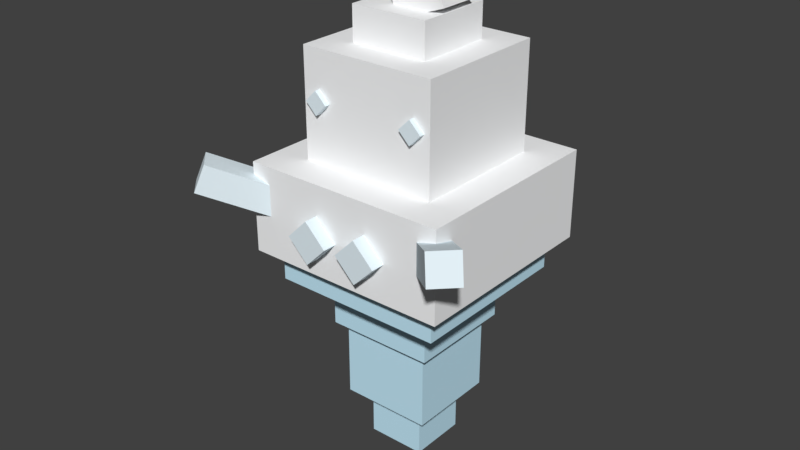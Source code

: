 # Source: Vanillish.blend  (saved by Blender 2.77.0; exported with 4.5.12 LTS)
import bpy
from mathutils import Matrix  # noqa: F401  (used for matrix-valued properties, if any)

bpy.ops.wm.read_factory_settings(use_empty=True)
scene = bpy.context.scene
scene.name = 'Scene'

# ---- collections
col_collection_1 = bpy.data.collections.new('Collection 1'); scene.collection.children.link(col_collection_1)

# ---- materials (node trees are filled in below, after node groups)
mat_mat_2 = bpy.data.materials.new('Mat.2')
mat_mat_2.alpha_threshold = 0.0
mat_mat_2.use_transparent_shadow = False
mat_mat_2.diffuse_color = (0.9451, 0.9529, 0.9608, 1.0)
mat_mat_2.roughness = 0.5
mat_mat_3 = bpy.data.materials.new('Mat.3')
mat_mat_3.alpha_threshold = 0.0
mat_mat_3.use_transparent_shadow = False
mat_mat_3.diffuse_color = (0.5608, 0.8235, 0.9569, 1.0)
mat_mat_3.roughness = 0.5
mat_mat = bpy.data.materials.new('Mat')
mat_mat.alpha_threshold = 0.0
mat_mat.use_transparent_shadow = False
mat_mat.diffuse_color = (0.7961, 0.9059, 0.9608, 1.0)
mat_mat.roughness = 0.5

# ---- material node trees

# ---- world
world_world = bpy.data.worlds.new('World'); scene.world = world_world
world_world.color = (0.05088, 0.05088, 0.05088)
world_world.use_sun_shadow = False
world_world.sun_shadow_jitter_overblur = 0.0
world_world.cycles.sampling_method = 'MANUAL'

# ---- meshes
me_cube_4 = bpy.data.meshes.new('Cube_4')
me_cube_4.from_pydata([(-70.7, -56.56, -30.62), (-70.7, -56.56, -30.62), (-70.7, -56.56, -30.62), (-70.7, -56.56, 30.62), (-70.7, -56.56, 30.62), (-70.7, -56.56, 30.62), (70.7, -56.56, -30.62), (70.7, -56.56, -30.62), (70.7, -56.56, -30.62), (70.7, -56.56, 30.62), (70.7, -56.56, 30.62), (70.7, -56.56, 30.62), (70.7, 84.84, -30.62), (70.7, 84.84, -30.62), (70.7, 84.84, 30.62), (70.7, 84.84, 30.62), (-70.7, 84.84, -30.62), (-70.7, 84.84, -30.62), (-70.7, 84.84, 30.62), (-70.7, 84.84, 30.62)], [], [(9, 14, 18, 3), (1, 4, 18, 16), (12, 6, 0, 16), (17, 19, 15, 13), (12, 14, 10, 7), (8, 11, 5, 2)])
_uv = me_cube_4.uv_layers.new(name='UVMap')
_uv.uv.foreach_set('vector', [0.3125, 0.0625, 0.3125, 0.1875, 0.1875, 0.1875, 0.1875, 0.0625, 0.3125, 0.0625, 0.3125, 0.1875, 0.1875, 0.1875, 0.1875, 0.0625, 0.3125, 0.0625, 0.3125, 0.1875, 0.1875, 0.1875, 0.1875, 0.0625, 0.3125, 0.0625, 0.3125, 0.1875, 0.1875, 0.1875, 0.1875, 0.0625, 0.3125, 0.0625, 0.3125, 0.1875, 0.1875, 0.1875, 0.1875, 0.0625, 0.3125, 0.0625, 0.3125, 0.1875, 0.1875, 0.1875, 0.1875, 0.0625])
me_cube_4.materials.append(mat_mat_2)
me_cube_4.use_remesh_preserve_volume = False
me_cube_4.use_remesh_preserve_attributes = False
me_cube_4.use_mirror_vertex_groups = False
me_cube_4.update()
me_cube_001 = bpy.data.meshes.new('Cube.001')
me_cube_001.from_pydata([(-20.2, -16.16, -28.29), (-20.2, -16.16, -28.29), (-20.2, -16.16, -28.29), (-20.2, -16.16, 28.29), (-20.2, -16.16, 28.29), (-20.2, -16.16, 28.29), (20.2, -16.16, -28.29), (20.2, -16.16, -28.29), (20.2, -16.16, -28.29), (20.2, -16.16, 28.29), (20.2, -16.16, 28.29), (20.2, -16.16, 28.29), (20.2, 24.24, -28.29), (20.2, 24.24, -28.29), (20.2, 24.24, 28.29), (20.2, 24.24, 28.29), (-20.2, 24.24, -28.29), (-20.2, 24.24, -28.29), (-20.2, 24.24, 28.29), (-20.2, 24.24, 28.29)], [], [(9, 14, 18, 3), (1, 4, 18, 16), (12, 6, 0, 16), (17, 19, 15, 13), (12, 14, 10, 7), (8, 11, 5, 2)])
_uv = me_cube_001.uv_layers.new(name='UVMap')
_uv.uv.foreach_set('vector', [0.5938, 0.8125, 0.5938, 0.9375, 0.5312, 0.9375, 0.5312, 0.8125, 0.5938, 0.8125, 0.5938, 0.9375, 0.5312, 0.9375, 0.5312, 0.8125, 0.5938, 0.8125, 0.5938, 0.9375, 0.5312, 0.9375, 0.5312, 0.8125, 0.5938, 0.8125, 0.5938, 0.9375, 0.5312, 0.9375, 0.5312, 0.8125, 0.5938, 0.8125, 0.5938, 0.9375, 0.5312, 0.9375, 0.5312, 0.8125, 0.5938, 0.8125, 0.5938, 0.9375, 0.5312, 0.9375, 0.5312, 0.8125])
me_cube_001.materials.append(mat_mat_3)
me_cube_001.use_remesh_preserve_volume = False
me_cube_001.use_remesh_preserve_attributes = False
me_cube_001.use_mirror_vertex_groups = False
me_cube_001.update()
me_cube_1 = bpy.data.meshes.new('Cube_1')
me_cube_1.from_pydata([(-31.35, -25.08, -43.9), (-31.35, -25.08, -43.9), (-31.35, -25.08, -43.9), (-31.35, -25.08, 43.9), (-31.35, -25.08, 43.9), (-31.35, -25.08, 43.9), (31.35, -25.08, -43.9), (31.35, -25.08, -43.9), (31.35, -25.08, -43.9), (31.35, -25.08, 43.9), (31.35, -25.08, 43.9), (31.35, -25.08, 43.9), (31.35, 37.62, -43.9), (31.35, 37.62, -43.9), (31.35, 37.62, 43.9), (31.35, 37.62, 43.9), (-31.35, 37.62, -43.9), (-31.35, 37.62, -43.9), (-31.35, 37.62, 43.9), (-31.35, 37.62, 43.9)], [], [(9, 14, 18, 3), (1, 4, 18, 16), (12, 6, 0, 16), (17, 19, 15, 13), (12, 14, 10, 7), (8, 11, 5, 2)])
_uv = me_cube_1.uv_layers.new(name='UVMap')
_uv.uv.foreach_set('vector', [0.5938, 0.8125, 0.5938, 0.9375, 0.5312, 0.9375, 0.5312, 0.8125, 0.5938, 0.8125, 0.5938, 0.9375, 0.5312, 0.9375, 0.5312, 0.8125, 0.5938, 0.8125, 0.5938, 0.9375, 0.5312, 0.9375, 0.5312, 0.8125, 0.5938, 0.8125, 0.5938, 0.9375, 0.5312, 0.9375, 0.5312, 0.8125, 0.5938, 0.8125, 0.5938, 0.9375, 0.5312, 0.9375, 0.5312, 0.8125, 0.5938, 0.8125, 0.5938, 0.9375, 0.5312, 0.9375, 0.5312, 0.8125])
me_cube_1.materials.append(mat_mat_3)
me_cube_1.use_remesh_preserve_volume = False
me_cube_1.use_remesh_preserve_attributes = False
me_cube_1.use_mirror_vertex_groups = False
me_cube_1.update()
me_cube_3 = bpy.data.meshes.new('Cube_3')
me_cube_3.from_pydata([(-59.56, -47.65, -25.8), (-59.56, -47.65, -25.8), (-59.56, -47.65, -25.8), (-59.56, -47.65, 25.8), (-59.56, -47.65, 25.8), (-59.56, -47.65, 25.8), (59.56, -47.65, -25.8), (59.56, -47.65, -25.8), (59.56, -47.65, -25.8), (59.56, -47.65, 25.8), (59.56, -47.65, 25.8), (59.56, -47.65, 25.8), (59.56, 71.47, -25.8), (59.56, 71.47, -25.8), (59.56, 71.47, 25.8), (59.56, 71.47, 25.8), (-59.56, 71.47, -25.8), (-59.56, 71.47, -25.8), (-59.56, 71.47, 25.8), (-59.56, 71.47, 25.8)], [], [(9, 14, 18, 3), (1, 4, 18, 16), (12, 6, 0, 16), (17, 19, 15, 13), (12, 14, 10, 7), (8, 11, 5, 2)])
_uv = me_cube_3.uv_layers.new(name='UVMap')
_uv.uv.foreach_set('vector', [0.625, 0.8125, 0.625, 0.9375, 0.5, 0.9375, 0.5, 0.8125, 0.625, 0.8125, 0.625, 0.9375, 0.5, 0.9375, 0.5, 0.8125, 0.625, 0.8125, 0.625, 0.9375, 0.5, 0.9375, 0.5, 0.8125, 0.625, 0.8125, 0.625, 0.9375, 0.5, 0.9375, 0.5, 0.8125, 0.625, 0.8125, 0.625, 0.9375, 0.5, 0.9375, 0.5, 0.8125, 0.625, 0.8125, 0.625, 0.9375, 0.5, 0.9375, 0.5, 0.8125])
me_cube_3.materials.append(mat_mat_3)
me_cube_3.use_remesh_preserve_volume = False
me_cube_3.use_remesh_preserve_attributes = False
me_cube_3.use_mirror_vertex_groups = False
me_cube_3.update()
me_cube_2 = bpy.data.meshes.new('Cube_2')
me_cube_2.from_pydata([(-37.46, -29.97, -39.12), (-37.46, -29.97, -39.12), (-37.46, -29.97, -39.12), (-37.46, -29.97, 39.12), (-37.46, -29.97, 39.12), (-37.46, -29.97, 39.12), (37.46, -29.97, -39.12), (37.46, -29.97, -39.12), (37.46, -29.97, -39.12), (37.46, -29.97, 39.12), (37.46, -29.97, 39.12), (37.46, -29.97, 39.12), (37.46, 44.95, -39.12), (37.46, 44.95, -39.12), (37.46, 44.95, 39.12), (37.46, 44.95, 39.12), (-37.46, 44.95, -39.12), (-37.46, 44.95, -39.12), (-37.46, 44.95, 39.12), (-37.46, 44.95, 39.12)], [], [(9, 14, 18, 3), (1, 4, 18, 16), (12, 6, 0, 16), (17, 19, 15, 13), (12, 14, 10, 7), (8, 11, 5, 2)])
_uv = me_cube_2.uv_layers.new(name='UVMap')
_uv.uv.foreach_set('vector', [0.625, 0.8125, 0.625, 0.9375, 0.5, 0.9375, 0.5, 0.8125, 0.625, 0.8125, 0.625, 0.9375, 0.5, 0.9375, 0.5, 0.8125, 0.625, 0.8125, 0.625, 0.9375, 0.5, 0.9375, 0.5, 0.8125, 0.625, 0.8125, 0.625, 0.9375, 0.5, 0.9375, 0.5, 0.8125, 0.625, 0.8125, 0.625, 0.9375, 0.5, 0.9375, 0.5, 0.8125, 0.625, 0.8125, 0.625, 0.9375, 0.5, 0.9375, 0.5, 0.8125])
me_cube_2.materials.append(mat_mat_3)
me_cube_2.use_remesh_preserve_volume = False
me_cube_2.use_remesh_preserve_attributes = False
me_cube_2.use_mirror_vertex_groups = False
me_cube_2.update()
me_cube_15 = bpy.data.meshes.new('Cube_15')
me_cube_15.from_pydata([(-7.844, -4.437, 0.0), (-7.844, -4.437, 0.0), (-7.844, -4.437, 0.0), (-6.104e-05, -4.437, 7.844), (-6.104e-05, -4.437, 7.844), (-6.104e-05, -4.437, 7.844), (-6.104e-05, -4.437, -7.844), (-6.104e-05, -4.437, -7.844), (-6.104e-05, -4.437, -7.844), (7.844, -4.437, 0.0), (7.844, -4.437, 0.0), (7.844, -4.437, 0.0), (-6.104e-05, 6.656, -7.844), (-6.104e-05, 6.656, -7.844), (7.844, 6.656, 0.0), (7.844, 6.656, 0.0), (-7.844, 6.656, 0.0), (-7.844, 6.656, 0.0), (-6.104e-05, 6.656, 7.844), (-6.104e-05, 6.656, 7.844)], [], [(9, 14, 18, 3), (1, 4, 18, 16), (12, 6, 0, 16), (17, 19, 15, 13), (12, 14, 10, 7), (8, 11, 5, 2)])
_uv = me_cube_15.uv_layers.new(name='UVMap')
_uv.uv.foreach_set('vector', [0.5938, 0.8125, 0.5938, 0.9375, 0.5312, 0.9375, 0.5312, 0.8125, 0.5938, 0.8125, 0.5938, 0.9375, 0.5312, 0.9375, 0.5312, 0.8125, 0.5938, 0.8125, 0.5938, 0.9375, 0.5312, 0.9375, 0.5312, 0.8125, 0.5938, 0.8125, 0.5938, 0.9375, 0.5312, 0.9375, 0.5312, 0.8125, 0.5938, 0.8125, 0.5938, 0.9375, 0.5312, 0.9375, 0.5312, 0.8125, 0.5938, 0.8125, 0.5938, 0.9375, 0.5312, 0.9375, 0.5312, 0.8125])
me_cube_15.materials.append(mat_mat)
me_cube_15.use_remesh_preserve_volume = False
me_cube_15.use_remesh_preserve_attributes = False
me_cube_15.use_mirror_vertex_groups = False
me_cube_15.update()
me_cube_13 = bpy.data.meshes.new('Cube_13')
me_cube_13.from_pydata([(-7.844, -4.437, 0.0), (-7.844, -4.437, 0.0), (-7.844, -4.437, 0.0), (-6.104e-05, -4.437, 7.844), (-6.104e-05, -4.437, 7.844), (-6.104e-05, -4.437, 7.844), (-6.104e-05, -4.437, -7.844), (-6.104e-05, -4.437, -7.844), (-6.104e-05, -4.437, -7.844), (7.844, -4.437, 0.0), (7.844, -4.437, 0.0), (7.844, -4.437, 0.0), (-6.104e-05, 6.656, -7.844), (-6.104e-05, 6.656, -7.844), (7.844, 6.656, 0.0), (7.844, 6.656, 0.0), (-7.844, 6.656, 0.0), (-7.844, 6.656, 0.0), (-6.104e-05, 6.656, 7.844), (-6.104e-05, 6.656, 7.844)], [], [(9, 14, 18, 3), (1, 4, 18, 16), (12, 6, 0, 16), (17, 19, 15, 13), (12, 14, 10, 7), (8, 11, 5, 2)])
_uv = me_cube_13.uv_layers.new(name='UVMap')
_uv.uv.foreach_set('vector', [0.5938, 0.8125, 0.5938, 0.9375, 0.5312, 0.9375, 0.5312, 0.8125, 0.5938, 0.8125, 0.5938, 0.9375, 0.5312, 0.9375, 0.5312, 0.8125, 0.5938, 0.8125, 0.5938, 0.9375, 0.5312, 0.9375, 0.5312, 0.8125, 0.5938, 0.8125, 0.5938, 0.9375, 0.5312, 0.9375, 0.5312, 0.8125, 0.5938, 0.8125, 0.5938, 0.9375, 0.5312, 0.9375, 0.5312, 0.8125, 0.5938, 0.8125, 0.5938, 0.9375, 0.5312, 0.9375, 0.5312, 0.8125])
me_cube_13.materials.append(mat_mat)
me_cube_13.use_remesh_preserve_volume = False
me_cube_13.use_remesh_preserve_attributes = False
me_cube_13.use_mirror_vertex_groups = False
me_cube_13.update()
me_cube_14 = bpy.data.meshes.new('Cube_14')
me_cube_14.from_pydata([(-7.844, -4.437, 0.0), (-7.844, -4.437, 0.0), (-7.844, -4.437, 0.0), (0.0, -4.437, 7.844), (0.0, -4.437, 7.844), (0.0, -4.437, 7.844), (0.0, -4.437, -7.844), (0.0, -4.437, -7.844), (0.0, -4.437, -7.844), (7.844, -4.437, 0.0), (7.844, -4.437, 0.0), (7.844, -4.437, 0.0), (0.0, 6.656, -7.844), (0.0, 6.656, -7.844), (7.844, 6.656, 0.0), (7.844, 6.656, 0.0), (-7.844, 6.656, 0.0), (-7.844, 6.656, 0.0), (0.0, 6.656, 7.844), (0.0, 6.656, 7.844)], [], [(9, 14, 18, 3), (1, 4, 18, 16), (12, 6, 0, 16), (17, 19, 15, 13), (12, 14, 10, 7), (8, 11, 5, 2)])
_uv = me_cube_14.uv_layers.new(name='UVMap')
_uv.uv.foreach_set('vector', [0.5938, 0.8125, 0.5938, 0.9375, 0.5312, 0.9375, 0.5312, 0.8125, 0.5938, 0.8125, 0.5938, 0.9375, 0.5312, 0.9375, 0.5312, 0.8125, 0.5938, 0.8125, 0.5938, 0.9375, 0.5312, 0.9375, 0.5312, 0.8125, 0.5938, 0.8125, 0.5938, 0.9375, 0.5312, 0.9375, 0.5312, 0.8125, 0.5938, 0.8125, 0.5938, 0.9375, 0.5312, 0.9375, 0.5312, 0.8125, 0.5938, 0.8125, 0.5938, 0.9375, 0.5312, 0.9375, 0.5312, 0.8125])
me_cube_14.materials.append(mat_mat)
me_cube_14.use_remesh_preserve_volume = False
me_cube_14.use_remesh_preserve_attributes = False
me_cube_14.use_mirror_vertex_groups = False
me_cube_14.update()
me_cube_12 = bpy.data.meshes.new('Cube_12')
me_cube_12.from_pydata([(-7.844, -4.437, 0.0), (-7.844, -4.437, 0.0), (-7.844, -4.437, 0.0), (0.0, -4.437, 7.844), (0.0, -4.437, 7.844), (0.0, -4.437, 7.844), (0.0, -4.437, -7.844), (0.0, -4.437, -7.844), (0.0, -4.437, -7.844), (7.844, -4.437, 0.0), (7.844, -4.437, 0.0), (7.844, -4.437, 0.0), (0.0, 6.656, -7.844), (0.0, 6.656, -7.844), (7.844, 6.656, 0.0), (7.844, 6.656, 0.0), (-7.844, 6.656, 0.0), (-7.844, 6.656, 0.0), (0.0, 6.656, 7.844), (0.0, 6.656, 7.844)], [], [(9, 14, 18, 3), (1, 4, 18, 16), (12, 6, 0, 16), (17, 19, 15, 13), (12, 14, 10, 7), (8, 11, 5, 2)])
_uv = me_cube_12.uv_layers.new(name='UVMap')
_uv.uv.foreach_set('vector', [0.5938, 0.8125, 0.5938, 0.9375, 0.5312, 0.9375, 0.5312, 0.8125, 0.5938, 0.8125, 0.5938, 0.9375, 0.5312, 0.9375, 0.5312, 0.8125, 0.5938, 0.8125, 0.5938, 0.9375, 0.5312, 0.9375, 0.5312, 0.8125, 0.5938, 0.8125, 0.5938, 0.9375, 0.5312, 0.9375, 0.5312, 0.8125, 0.5938, 0.8125, 0.5938, 0.9375, 0.5312, 0.9375, 0.5312, 0.8125, 0.5938, 0.8125, 0.5938, 0.9375, 0.5312, 0.9375, 0.5312, 0.8125])
me_cube_12.materials.append(mat_mat)
me_cube_12.use_remesh_preserve_volume = False
me_cube_12.use_remesh_preserve_attributes = False
me_cube_12.use_mirror_vertex_groups = False
me_cube_12.update()
me_cube_11 = bpy.data.meshes.new('Cube_11')
me_cube_11.from_pydata([(12.33, -26.24, 0.1751), (12.33, -26.24, 0.1751), (12.33, -26.24, 0.1751), (7.232, -21.14, 18.47), (7.232, -21.14, 18.47), (7.232, -21.14, 18.47), (26.24, -12.33, 0.1751), (26.24, -12.33, 0.1751), (26.24, -12.33, 0.1751), (21.14, -7.232, 18.47), (21.14, -7.232, 18.47), (21.14, -7.232, 18.47), (-15.6, 29.51, -23.14), (-15.6, 29.51, -23.14), (-20.7, 34.61, -4.838), (-20.7, 34.61, -4.838), (-29.51, 15.6, -23.14), (-29.51, 15.6, -23.14), (-34.61, 20.7, -4.838), (-34.61, 20.7, -4.838)], [], [(9, 14, 18, 3), (17, 19, 15, 13), (12, 6, 0, 16), (12, 14, 10, 7), (8, 11, 5, 2), (1, 4, 18, 16)])
_uv = me_cube_11.uv_layers.new(name='UVMap')
_uv.uv.foreach_set('vector', [0.5938, 0.8125, 0.5938, 0.9375, 0.5312, 0.9375, 0.5312, 0.8125, 0.5938, 0.8125, 0.5938, 0.9375, 0.5312, 0.9375, 0.5312, 0.8125, 0.5938, 0.8125, 0.5938, 0.9375, 0.5312, 0.9375, 0.5312, 0.8125, 0.5938, 0.8125, 0.5938, 0.9375, 0.5312, 0.9375, 0.5312, 0.8125, 0.5938, 0.8125, 0.5938, 0.9375, 0.5312, 0.9375, 0.5312, 0.8125, 0.5938, 0.8125, 0.5938, 0.9375, 0.5312, 0.9375, 0.5312, 0.8125])
me_cube_11.materials.append(mat_mat)
me_cube_11.use_remesh_preserve_volume = False
me_cube_11.use_remesh_preserve_attributes = False
me_cube_11.use_mirror_vertex_groups = False
me_cube_11.update()
me_cube_10 = bpy.data.meshes.new('Cube_10')
me_cube_10.from_pydata([(-14.47, -8.187, -3.052e-05), (-14.47, -8.187, -3.052e-05), (-14.47, -8.187, -3.052e-05), (0.0, -8.187, 14.47), (0.0, -8.187, 14.47), (0.0, -8.187, 14.47), (0.0, -8.187, -14.47), (0.0, -8.187, -14.47), (0.0, -8.187, -14.47), (14.47, -8.187, -3.052e-05), (14.47, -8.187, -3.052e-05), (14.47, -8.187, -3.052e-05), (0.0, 12.28, -14.47), (0.0, 12.28, -14.47), (14.47, 12.28, -3.052e-05), (14.47, 12.28, -3.052e-05), (-14.47, 12.28, -3.052e-05), (-14.47, 12.28, -3.052e-05), (0.0, 12.28, 14.47), (0.0, 12.28, 14.47)], [], [(9, 14, 18, 3), (1, 4, 18, 16), (12, 6, 0, 16), (17, 19, 15, 13), (12, 14, 10, 7), (8, 11, 5, 2)])
_uv = me_cube_10.uv_layers.new(name='UVMap')
_uv.uv.foreach_set('vector', [0.5938, 0.8125, 0.5938, 0.9375, 0.5312, 0.9375, 0.5312, 0.8125, 0.5938, 0.8125, 0.5938, 0.9375, 0.5312, 0.9375, 0.5312, 0.8125, 0.5938, 0.8125, 0.5938, 0.9375, 0.5312, 0.9375, 0.5312, 0.8125, 0.5938, 0.8125, 0.5938, 0.9375, 0.5312, 0.9375, 0.5312, 0.8125, 0.5938, 0.8125, 0.5938, 0.9375, 0.5312, 0.9375, 0.5312, 0.8125, 0.5938, 0.8125, 0.5938, 0.9375, 0.5312, 0.9375, 0.5312, 0.8125])
me_cube_10.materials.append(mat_mat)
me_cube_10.use_remesh_preserve_volume = False
me_cube_10.use_remesh_preserve_attributes = False
me_cube_10.use_mirror_vertex_groups = False
me_cube_10.update()
me_cube_5 = bpy.data.meshes.new('Cube_5')
me_cube_5.from_pydata([(-47.16, -42.87, -46.14), (-47.16, -42.87, -46.14), (-47.16, -42.87, -46.14), (-47.16, -42.87, 46.14), (-47.16, -42.87, 46.14), (-47.16, -42.87, 46.14), (47.16, -42.87, -46.14), (47.16, -42.87, -46.14), (47.16, -42.87, -46.14), (47.16, -42.87, 46.14), (47.16, -42.87, 46.14), (47.16, -42.87, 46.14), (47.16, 51.44, -46.14), (47.16, 51.44, -46.14), (47.16, 51.44, 46.14), (47.16, 51.44, 46.14), (-47.16, 51.44, -46.14), (-47.16, 51.44, -46.14), (-47.16, 51.44, 46.14), (-47.16, 51.44, 46.14), (-3.052e-05, 51.44, 46.14), (-3.052e-05, 51.44, -46.14)], [], [(5, 2, 8, 11), (9, 14, 20, 18, 3), (16, 1, 4, 18), (12, 14, 10, 7), (0, 16, 21, 12, 6), (17, 19, 20, 15, 13, 21)])
_uv = me_cube_5.uv_layers.new(name='UVMap')
_uv.uv.foreach_set('vector', [0.0, 1.0, 0.0, 0.0, 0.5, 0.0, 0.5, 1.0, 0.3125, 0.0625, 0.3125, 0.1875, 0.25, 0.1875, 0.1875, 0.1875, 0.1875, 0.0625, 0.1875, 0.0625, 0.3125, 0.0625, 0.3125, 0.1875, 0.1875, 0.1875, 0.3125, 0.0625, 0.3125, 0.1875, 0.1875, 0.1875, 0.1875, 0.0625, 0.1875, 0.1875, 0.1875, 0.0625, 0.25, 0.0625, 0.3125, 0.0625, 0.3125, 0.1875, 0.3125, 0.0625, 0.3125, 0.1875, 0.25, 0.1875, 0.1875, 0.1875, 0.1875, 0.0625, 0.25, 0.0625])
me_cube_5.materials.append(mat_mat_2)
me_cube_5.use_remesh_preserve_volume = False
me_cube_5.use_remesh_preserve_attributes = False
me_cube_5.use_mirror_vertex_groups = False
me_cube_5.update()
me_cube_6 = bpy.data.meshes.new('Cube_6')
me_cube_6.from_pydata([(-26.77, -21.42, -17.86), (-26.77, -21.42, -17.86), (-26.77, -21.42, -17.86), (-26.77, -21.42, 17.86), (-26.77, -21.42, 17.86), (-26.77, -21.42, 17.86), (26.77, -21.42, -17.86), (26.77, -21.42, -17.86), (26.77, -21.42, -17.86), (26.77, -21.42, 17.86), (26.77, -21.42, 17.86), (26.77, -21.42, 17.86), (26.77, 32.13, -17.86), (26.77, 32.13, -17.86), (26.77, 32.13, 17.86), (26.77, 32.13, 17.86), (-26.77, 32.13, -17.86), (-26.77, 32.13, -17.86), (-26.77, 32.13, 17.86), (-26.77, 32.13, 17.86)], [], [(9, 14, 18, 3), (1, 4, 18, 16), (12, 6, 0, 16), (17, 19, 15, 13), (12, 14, 10, 7), (8, 11, 5, 2)])
_uv = me_cube_6.uv_layers.new(name='UVMap')
_uv.uv.foreach_set('vector', [0.4688, 0.875, 0.4688, 1.0, 0.3438, 1.0, 0.3438, 0.875, 0.4688, 0.875, 0.4688, 1.0, 0.3438, 1.0, 0.3438, 0.875, 0.4688, 0.875, 0.4688, 1.0, 0.3438, 1.0, 0.3438, 0.875, 0.4688, 0.875, 0.4688, 1.0, 0.3438, 1.0, 0.3438, 0.875, 0.4688, 0.875, 0.4688, 1.0, 0.3438, 1.0, 0.3438, 0.875, 0.4688, 0.875, 0.4688, 1.0, 0.3438, 1.0, 0.3438, 0.875])
me_cube_6.materials.append(mat_mat_2)
me_cube_6.use_remesh_preserve_volume = False
me_cube_6.use_remesh_preserve_attributes = False
me_cube_6.use_mirror_vertex_groups = False
me_cube_6.update()
me_cube_7 = bpy.data.meshes.new('Cube_7')
me_cube_7.from_pydata([(-12.71, -10.66, -17.18), (-12.71, -10.66, -17.18), (-12.71, -10.66, -17.18), (-20.74, -10.66, 5.132), (-20.74, -10.66, 5.132), (-20.74, -10.66, 5.132), (20.74, -10.66, -5.132), (20.74, -10.66, -5.132), (20.74, -10.66, -5.132), (12.71, -10.66, 17.18), (12.71, -10.66, 17.18), (12.71, -10.66, 17.18), (20.74, 16.0, -5.132), (20.74, 16.0, -5.132), (12.71, 16.0, 17.18), (12.71, 16.0, 17.18), (-12.71, 16.0, -17.18), (-12.71, 16.0, -17.18), (-20.74, 16.0, 5.132), (-20.74, 16.0, 5.132)], [], [(9, 14, 18, 3), (1, 4, 18, 16), (12, 6, 0, 16), (17, 19, 15, 13), (12, 14, 10, 7), (8, 11, 5, 2)])
_uv = me_cube_7.uv_layers.new(name='UVMap')
_uv.uv.foreach_set('vector', [0.5, 0.875, 0.5, 1.0, 0.375, 1.0, 0.375, 0.875, 0.5, 0.875, 0.5, 1.0, 0.375, 1.0, 0.375, 0.875, 0.5, 0.875, 0.5, 1.0, 0.375, 1.0, 0.375, 0.875, 0.5, 0.875, 0.5, 1.0, 0.375, 1.0, 0.375, 0.875, 0.5, 0.875, 0.5, 1.0, 0.375, 1.0, 0.375, 0.875, 0.5, 0.875, 0.5, 1.0, 0.375, 1.0, 0.375, 0.875])
me_cube_7.materials.append(mat_mat_2)
me_cube_7.use_remesh_preserve_volume = False
me_cube_7.use_remesh_preserve_attributes = False
me_cube_7.use_mirror_vertex_groups = False
me_cube_7.update()
me_cube_8 = bpy.data.meshes.new('Cube_8')
me_cube_8.from_pydata([(-26.24, -12.33, 0.1751), (-26.24, -12.33, 0.1751), (-26.24, -12.33, 0.1751), (-21.14, -7.232, 18.47), (-21.14, -7.232, 18.47), (-21.14, -7.232, 18.47), (-12.33, -26.24, 0.1751), (-12.33, -26.24, 0.1751), (-12.33, -26.24, 0.1751), (-7.232, -21.14, 18.47), (-7.232, -21.14, 18.47), (-7.232, -21.14, 18.47), (29.51, 15.6, -23.14), (29.51, 15.6, -23.14), (34.61, 20.7, -4.838), (34.61, 20.7, -4.838), (15.6, 29.51, -23.14), (15.6, 29.51, -23.14), (20.7, 34.61, -4.838), (20.7, 34.61, -4.838)], [], [(12, 6, 0, 16), (8, 11, 5, 2), (17, 19, 15, 13), (1, 4, 18, 16), (9, 14, 18, 3), (12, 14, 10, 7)])
_uv = me_cube_8.uv_layers.new(name='UVMap')
_uv.uv.foreach_set('vector', [0.5938, 0.8125, 0.5938, 0.9375, 0.5312, 0.9375, 0.5312, 0.8125, 0.5938, 0.8125, 0.5938, 0.9375, 0.5312, 0.9375, 0.5312, 0.8125, 0.5938, 0.8125, 0.5938, 0.9375, 0.5312, 0.9375, 0.5312, 0.8125, 0.5938, 0.8125, 0.5938, 0.9375, 0.5312, 0.9375, 0.5312, 0.8125, 0.5938, 0.8125, 0.5938, 0.9375, 0.5312, 0.9375, 0.5312, 0.8125, 0.5938, 0.8125, 0.5938, 0.9375, 0.5312, 0.9375, 0.5312, 0.8125])
me_cube_8.materials.append(mat_mat)
me_cube_8.use_remesh_preserve_volume = False
me_cube_8.use_remesh_preserve_attributes = False
me_cube_8.use_mirror_vertex_groups = False
me_cube_8.update()
me_cube_9 = bpy.data.meshes.new('Cube_9')
me_cube_9.from_pydata([(-14.47, -8.187, -3.052e-05), (-14.47, -8.187, -3.052e-05), (-14.47, -8.187, -3.052e-05), (0.0, -8.187, 14.47), (0.0, -8.187, 14.47), (0.0, -8.187, 14.47), (0.0, -8.187, -14.47), (0.0, -8.187, -14.47), (0.0, -8.187, -14.47), (14.47, -8.187, -3.052e-05), (14.47, -8.187, -3.052e-05), (14.47, -8.187, -3.052e-05), (0.0, 12.28, -14.47), (0.0, 12.28, -14.47), (14.47, 12.28, -3.052e-05), (14.47, 12.28, -3.052e-05), (-14.47, 12.28, -3.052e-05), (-14.47, 12.28, -3.052e-05), (0.0, 12.28, 14.47), (0.0, 12.28, 14.47)], [], [(1, 4, 18, 16), (17, 19, 15, 13), (9, 14, 18, 3), (12, 6, 0, 16), (12, 14, 10, 7), (8, 11, 5, 2)])
_uv = me_cube_9.uv_layers.new(name='UVMap')
_uv.uv.foreach_set('vector', [0.5938, 0.8125, 0.5938, 0.9375, 0.5312, 0.9375, 0.5312, 0.8125, 0.5938, 0.8125, 0.5938, 0.9375, 0.5312, 0.9375, 0.5312, 0.8125, 0.5938, 0.8125, 0.5938, 0.9375, 0.5312, 0.9375, 0.5312, 0.8125, 0.5938, 0.8125, 0.5938, 0.9375, 0.5312, 0.9375, 0.5312, 0.8125, 0.5938, 0.8125, 0.5938, 0.9375, 0.5312, 0.9375, 0.5312, 0.8125, 0.5938, 0.8125, 0.5938, 0.9375, 0.5312, 0.9375, 0.5312, 0.8125])
me_cube_9.materials.append(mat_mat)
me_cube_9.use_remesh_preserve_volume = False
me_cube_9.use_remesh_preserve_attributes = False
me_cube_9.use_mirror_vertex_groups = False
me_cube_9.update()

# ---- objects
ob_cube_4 = bpy.data.objects.new('Cube_4', me_cube_4)
ob_cube = bpy.data.objects.new('Cube', me_cube_001)
ob_cube_1 = bpy.data.objects.new('Cube_1', me_cube_1)
ob_cube_3 = bpy.data.objects.new('Cube_3', me_cube_3)
ob_cube_2 = bpy.data.objects.new('Cube_2', me_cube_2)
ob_cube_15 = bpy.data.objects.new('Cube_15', me_cube_15)
ob_cube_13 = bpy.data.objects.new('Cube_13', me_cube_13)
ob_cube_14 = bpy.data.objects.new('Cube_14', me_cube_14)
ob_cube_12 = bpy.data.objects.new('Cube_12', me_cube_12)
ob_cube_11 = bpy.data.objects.new('Cube_11', me_cube_11)
ob_cube_10 = bpy.data.objects.new('Cube_10', me_cube_10)
ob_cube_5 = bpy.data.objects.new('Cube_5', me_cube_5)
ob_cube_6 = bpy.data.objects.new('Cube_6', me_cube_6)
ob_cube_7 = bpy.data.objects.new('Cube_7', me_cube_7)
ob_cube_8 = bpy.data.objects.new('Cube_8', me_cube_8)
ob_cube_9 = bpy.data.objects.new('Cube_9', me_cube_9)

# ---- transforms, parenting, visibility, modifiers, constraints
ob_cube_4.location = (0.0, -0.1414, 1.473)
ob_cube_4.scale = (0.01, 0.01, 0.01)
ob_cube_4.lineart.crease_threshold = 0.0
ob_cube.parent = ob_cube_4
ob_cube.matrix_parent_inverse = Matrix(((100.0, 0.0, 0.0, -0.0), (0.0, 100.0, 0.0, 14.14), (0.0, 0.0, 100.0, -147.3), (0.0, 0.0, 0.0, 1.0)))
ob_cube.location = (0.0, -0.0404, 2.384e-07)
ob_cube.scale = (0.01, 0.01, 0.01)
ob_cube.lineart.crease_threshold = 0.0
ob_cube_1.parent = ob_cube_4
ob_cube_1.matrix_parent_inverse = Matrix(((100.0, 0.0, 0.0, -0.0), (0.0, 100.0, 0.0, 14.14), (0.0, 0.0, 100.0, -147.3), (0.0, 0.0, 0.0, 1.0)))
ob_cube_1.location = (0.0, -0.0627, 0.4994)
ob_cube_1.scale = (0.01, 0.01, 0.01)
ob_cube_1.lineart.crease_threshold = 0.0
ob_cube_3.parent = ob_cube_4
ob_cube_3.matrix_parent_inverse = Matrix(((100.0, 0.0, 0.0, -0.0), (0.0, 100.0, 0.0, 14.14), (0.0, 0.0, 100.0, -147.3), (0.0, 0.0, 0.0, 1.0)))
ob_cube_3.location = (4.768e-07, -0.1191, 1.211)
ob_cube_3.scale = (0.01, 0.01, 0.01)
ob_cube_3.lineart.crease_threshold = 0.0
ob_cube_2.parent = ob_cube_4
ob_cube_2.matrix_parent_inverse = Matrix(((100.0, 0.0, 0.0, -0.0), (0.0, 100.0, 0.0, 14.14), (0.0, 0.0, 100.0, -147.3), (0.0, 0.0, 0.0, 1.0)))
ob_cube_2.location = (0.0, -0.07492, 0.9964)
ob_cube_2.scale = (0.01, 0.01, 0.01)
ob_cube_2.lineart.crease_threshold = 0.0
ob_cube_15.parent = ob_cube_4
ob_cube_15.matrix_parent_inverse = Matrix(((100.0, 0.0, 0.0, -0.0), (0.0, 100.0, 0.0, 14.14), (0.0, 0.0, 100.0, -147.3), (0.0, 0.0, 0.0, 1.0)))
ob_cube_15.location = (0.354, 0.4414, 2.181)
ob_cube_15.scale = (0.01, 0.01, 0.01)
ob_cube_15.lineart.crease_threshold = 0.0
ob_cube_13.parent = ob_cube_4
ob_cube_13.matrix_parent_inverse = Matrix(((100.0, 0.0, 0.0, -0.0), (0.0, 100.0, 0.0, 14.14), (0.0, 0.0, 100.0, -147.3), (0.0, 0.0, 0.0, 1.0)))
ob_cube_13.location = (0.354, -0.4636, 2.181)
ob_cube_13.scale = (0.01, 0.01, 0.01)
ob_cube_13.lineart.crease_threshold = 0.0
ob_cube_14.parent = ob_cube_4
ob_cube_14.matrix_parent_inverse = Matrix(((100.0, 0.0, 0.0, -0.0), (0.0, 100.0, 0.0, 14.14), (0.0, 0.0, 100.0, -147.3), (0.0, 0.0, 0.0, 1.0)))
ob_cube_14.location = (-0.354, 0.4414, 2.181)
ob_cube_14.scale = (0.01, 0.01, 0.01)
ob_cube_14.lineart.crease_threshold = 0.0
ob_cube_12.parent = ob_cube_4
ob_cube_12.matrix_parent_inverse = Matrix(((100.0, 0.0, 0.0, -0.0), (0.0, 100.0, 0.0, 14.14), (0.0, 0.0, 100.0, -147.3), (0.0, 0.0, 0.0, 1.0)))
ob_cube_12.location = (-0.354, -0.4636, 2.181)
ob_cube_12.scale = (0.01, 0.01, 0.01)
ob_cube_12.lineart.crease_threshold = 0.0
ob_cube_11.parent = ob_cube_4
ob_cube_11.matrix_parent_inverse = Matrix(((100.0, 0.0, 0.0, -0.0), (0.0, 100.0, 0.0, 14.14), (0.0, 0.0, 100.0, -147.3), (0.0, 0.0, 0.0, 1.0)))
ob_cube_11.location = (0.7712, -0.7661, 1.624)
ob_cube_11.scale = (0.01, 0.01, 0.01)
ob_cube_11.lineart.crease_threshold = 0.0
ob_cube_10.parent = ob_cube_4
ob_cube_10.matrix_parent_inverse = Matrix(((100.0, 0.0, 0.0, -0.0), (0.0, 100.0, 0.0, 14.14), (0.0, 0.0, 100.0, -147.3), (0.0, 0.0, 0.0, 1.0)))
ob_cube_10.location = (-0.1858, -0.7195, 1.43)
ob_cube_10.scale = (0.01, 0.01, 0.01)
ob_cube_10.lineart.crease_threshold = 0.0
ob_cube_5.parent = ob_cube_4
ob_cube_5.matrix_parent_inverse = Matrix(((100.0, 0.0, 0.0, -0.0), (0.0, 100.0, 0.0, 14.14), (0.0, 0.0, 100.0, -147.3), (0.0, 0.0, 0.0, 1.0)))
ob_cube_5.location = (4.768e-07, -0.04287, 2.047)
ob_cube_5.scale = (0.01, 0.01, 0.01)
ob_cube_5.lineart.crease_threshold = 0.0
ob_cube_6.parent = ob_cube_4
ob_cube_6.matrix_parent_inverse = Matrix(((100.0, 0.0, 0.0, -0.0), (0.0, 100.0, 0.0, 14.14), (0.0, 0.0, 100.0, -147.3), (0.0, 0.0, 0.0, 1.0)))
ob_cube_6.location = (0.0, -0.05355, 2.564)
ob_cube_6.scale = (0.01, 0.01, 0.01)
ob_cube_6.lineart.crease_threshold = 0.0
ob_cube_7.parent = ob_cube_4
ob_cube_7.matrix_parent_inverse = Matrix(((100.0, 0.0, 0.0, -0.0), (0.0, 100.0, 0.0, 14.14), (0.0, 0.0, 100.0, -147.3), (0.0, 0.0, 0.0, 1.0)))
ob_cube_7.location = (0.08249, -0.02666, 2.835)
ob_cube_7.scale = (0.01, 0.01, 0.01)
ob_cube_7.lineart.crease_threshold = 0.0
ob_cube_8.parent = ob_cube_4
ob_cube_8.matrix_parent_inverse = Matrix(((100.0, 0.0, 0.0, -0.0), (0.0, 100.0, 0.0, 14.14), (0.0, 0.0, 100.0, -147.3), (0.0, 0.0, 0.0, 1.0)))
ob_cube_8.location = (-0.7712, -0.7661, 1.624)
ob_cube_8.scale = (0.01, 0.01, 0.01)
ob_cube_8.lineart.crease_threshold = 0.0
ob_cube_9.parent = ob_cube_4
ob_cube_9.matrix_parent_inverse = Matrix(((100.0, 0.0, 0.0, -0.0), (0.0, 100.0, 0.0, 14.14), (0.0, 0.0, 100.0, -147.3), (0.0, 0.0, 0.0, 1.0)))
ob_cube_9.location = (0.1858, -0.7195, 1.43)
ob_cube_9.scale = (0.01, 0.01, 0.01)
ob_cube_9.lineart.crease_threshold = 0.0

# ---- collection membership
col_collection_1.objects.link(ob_cube_4)
col_collection_1.objects.link(ob_cube)
col_collection_1.objects.link(ob_cube_1)
col_collection_1.objects.link(ob_cube_3)
col_collection_1.objects.link(ob_cube_2)
col_collection_1.objects.link(ob_cube_15)
col_collection_1.objects.link(ob_cube_13)
col_collection_1.objects.link(ob_cube_14)
col_collection_1.objects.link(ob_cube_12)
col_collection_1.objects.link(ob_cube_11)
col_collection_1.objects.link(ob_cube_10)
col_collection_1.objects.link(ob_cube_5)
col_collection_1.objects.link(ob_cube_6)
col_collection_1.objects.link(ob_cube_7)
col_collection_1.objects.link(ob_cube_8)
col_collection_1.objects.link(ob_cube_9)

# ---- scene / render settings (as saved in the file)
scene.frame_start = 1; scene.frame_end = 250; scene.frame_set(1)
scene.render.engine = 'BLENDER_EEVEE_NEXT'
scene.render.resolution_percentage = 50
scene.render.dither_intensity = 0.0
scene.cycles.use_denoising = False
scene.cycles.samples = 128
scene.cycles.sampling_pattern = 'TABULATED_SOBOL'
scene.cycles.light_sampling_threshold = 0.0
scene.cycles.use_adaptive_sampling = False
scene.cycles.use_light_tree = False
scene.cycles.blur_glossy = 0.0
scene.cycles.sample_clamp_indirect = 0.0
scene.view_settings.view_transform = 'Standard'
bpy.context.view_layer.update()

# ---- added for rendering (the .blend has no active camera and no usable light): camera, sun
cam_auto = bpy.data.cameras.new('AutoCamera')
cam_auto.lens = 50.0
cam_auto.sensor_width = 36.0
cam_auto.clip_end = 1000.0
ob_auto_camera = bpy.data.objects.new('AutoCamera', cam_auto)
scene.collection.objects.link(ob_auto_camera)
ob_auto_camera.location = (3.9368, -4.88491, 4.51128)
ob_auto_camera.rotation_euler = (1.09748, -7.21219e-08, 0.694738)
scene.camera = ob_auto_camera
light_auto_sun = bpy.data.lights.new('AutoSun', 'SUN')
light_auto_sun.energy = 3.0
light_auto_sun.angle = 0.0523599
ob_auto_sun = bpy.data.objects.new('AutoSun', light_auto_sun)
scene.collection.objects.link(ob_auto_sun)
ob_auto_sun.rotation_euler = (0.872665, 0.174533, 0.523599)
bpy.context.view_layer.update()
